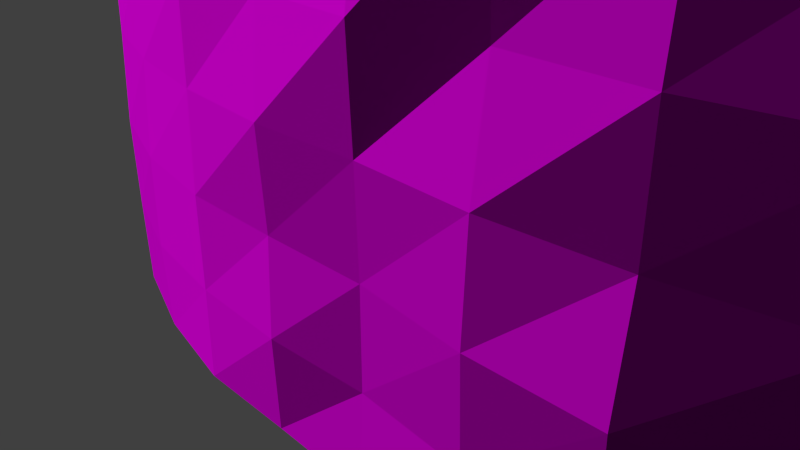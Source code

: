# Source: decoration_rock_cliff_8.blend  (saved by Blender 2.70.0; exported with 4.5.12 LTS)
import bpy
from mathutils import Matrix  # noqa: F401  (used for matrix-valued properties, if any)

bpy.ops.wm.read_factory_settings(use_empty=True)
scene = bpy.context.scene
scene.name = 'Scene'

# ---- collections
col_collection_1 = bpy.data.collections.new('Collection 1'); scene.collection.children.link(col_collection_1)

# ---- images (referenced by path relative to the original .blend; pixels are not part of the script)
import os
ASSET_DIR = os.environ.get("B2B_ASSET_DIR", "")  # directory of the original .blend (textures are referenced by path, not embedded)
HERE = os.path.dirname(os.path.abspath(__file__))  # packed textures are extracted next to this script under _unpacked/

def load_image(name, relpath, width, height, colorspace="sRGB"):
    """Load a texture the original file referenced (path relative to the .blend, or extracted next to this script)."""
    p = next((c for c in (os.path.join(HERE, relpath), os.path.join(ASSET_DIR, relpath)) if relpath and os.path.exists(c)), "")
    if p:
        img = bpy.data.images.load(p, check_existing=True)
        img.name = name
    else:  # same state as the original file: an image datablock whose file is absent (Cycles renders it pink)
        img = bpy.data.images.new(name, width, height)
        img.source = "FILE"
        img.filepath = "//" + (relpath or name)
    img.colorspace_settings.name = colorspace
    return img
img_decoration_rock_cliff_7_diffuse_jpg = load_image('decoration_rock_cliff_7_diffuse.jpg', 'Texturen/decoration_rock_cliff_7_diffuse.jpg', 1024, 1024, 'sRGB')
img_decoration_rock_cliff_7_normal_jpg = load_image('decoration_rock_cliff_7_normal.jpg', 'Texturen/decoration_rock_cliff_7_normal.jpg', 1024, 1024, 'sRGB')

# ---- materials (node trees are filled in below, after node groups)
mat_decoration_rock_cliff_8 = bpy.data.materials.new('decoration_rock_cliff_8')
mat_decoration_rock_cliff_8.alpha_threshold = 0.0
mat_decoration_rock_cliff_8.roughness = 0.5
mat_decoration_rock_cliff_8.line_color = (0.0, 0.0, 0.0, 1.0)

# ---- material node trees
mat_decoration_rock_cliff_8.use_nodes = True; mat_decoration_rock_cliff_8.node_tree.nodes.clear()
_N = mat_decoration_rock_cliff_8.node_tree.nodes; _L = mat_decoration_rock_cliff_8.node_tree.links
n0 = _N.new('ShaderNodeOutputMaterial'); n0.name = 'Material Output'; n0.location = (300, 300)
n1 = _N.new('ShaderNodeBsdfDiffuse'); n1.name = 'Diffuse BSDF'; n1.location = (10, 300)
n2 = _N.new('ShaderNodeTexImage'); n2.name = 'Image Texture'; n2.location = (-479, 315)
n2.width = 140
n2.image = img_decoration_rock_cliff_7_diffuse_jpg
n3 = _N.new('ShaderNodeNormalMap'); n3.name = 'Normal Map'; n3.location = (-249, 91)
n4 = _N.new('ShaderNodeTexCoord'); n4.name = 'Texture Coordinate'; n4.location = (-701, 314)
n5 = _N.new('ShaderNodeTexImage'); n5.name = 'Image Texture.001'; n5.location = (-465, 77)
n5.width = 140
n5.image = img_decoration_rock_cliff_7_normal_jpg
_L.new(n1.outputs[0], n0.inputs[0])
_L.new(n4.outputs[2], n2.inputs[0])
_L.new(n4.outputs[2], n5.inputs[0])
_L.new(n2.outputs[0], n1.inputs[0])
_L.new(n5.outputs[0], n3.inputs[1])
_L.new(n3.outputs[0], n1.inputs[2])
n0.is_active_output = True

# ---- world
world_world = bpy.data.worlds.new('World'); scene.world = world_world
world_world.color = (0.05088, 0.05088, 0.05088)
world_world.use_sun_shadow = False
world_world.sun_shadow_jitter_overblur = 0.0
world_world.cycles.sampling_method = 'MANUAL'
world_world.cycles.sample_map_resolution = 256

# ---- cameras
cam_camera = bpy.data.cameras.new('Camera')
cam_camera.clip_end = 100.0
cam_camera.lens = 35.0
cam_camera.sensor_width = 32.0
cam_camera.sensor_height = 18.0
cam_camera.ortho_scale = 7.314
cam_camera.dof.focus_distance = 0.0

# ---- meshes
me_plane = bpy.data.meshes.new('Plane')
me_plane.from_pydata([(-0.6478, -0.9649, -0.2371), (0.6503, -0.9649, -0.2606), (-0.6478, 2.554, -0.7169), (0.6503, 2.554, -0.5518), (-0.6478, 0.7947, -0.3138), (0.001212, -0.9649, 0.1485), (0.6503, 0.7947, -0.3594), (0.001212, 2.554, -0.3403), (0.001212, 0.7947, 0.1317), (-0.6478, -0.08512, -0.2409), (0.3257, -0.9649, 0.1657), (0.6503, 1.674, -0.4168), (-0.3233, 2.554, -0.4736), (-0.6478, 1.674, -0.4873), (-0.3233, -0.9649, 0.1432), (0.6503, -0.08512, -0.3054), (0.3257, 2.554, -0.3533), (0.001212, 1.674, -0.01207), (0.001212, -0.08512, 0.1011), (-0.3233, 0.7947, 0.05985), (0.3257, 0.7947, 0.0902), (0.3257, 1.674, -0.03031), (-0.3233, 1.674, -0.08569), (-0.3233, -0.08512, 0.1149), (0.3257, -0.08512, 0.165), (-0.6478, -0.525, -0.2352), (0.488, -0.9649, 0.0163), (0.6503, 2.114, -0.4975), (-0.4856, 2.554, -0.5808), (-0.6478, 2.114, -0.6489), (-0.4856, -0.9649, 0.006193), (0.6503, -0.525, -0.2641), (0.488, 2.554, -0.4918), (0.001212, 2.114, -0.1798), (0.001212, -0.525, 0.1099), (-0.4856, 0.7947, -0.1087), (0.1635, 0.7947, 0.0499), (-0.6478, 0.3548, -0.2836), (0.1635, -0.9649, 0.1543), (0.6503, 1.235, -0.3793), (-0.161, 2.554, -0.4027), (-0.6478, 1.235, -0.3557), (-0.161, -0.9649, 0.1415), (0.6503, 0.3548, -0.3047), (0.1635, 2.554, -0.3484), (0.001212, 1.235, 0.03078), (0.001212, 0.3548, 0.112), (-0.161, 0.7947, 0.07003), (0.488, 0.7947, -0.005411), (0.3257, 2.114, -0.2022), (0.3257, 1.235, 0.03711), (0.1635, 1.674, -0.01235), (0.488, 1.674, -0.1595), (-0.3233, 2.114, -0.2427), (-0.3233, 1.235, 0.003727), (-0.4856, 1.674, -0.2768), (-0.161, 1.674, -0.06033), (-0.3233, 0.3548, 0.08421), (-0.3233, -0.525, 0.1265), (-0.4856, -0.08512, 0.002271), (-0.161, -0.08512, 0.1159), (0.3257, 0.3548, 0.09136), (0.3257, -0.525, 0.1493), (0.1635, -0.08512, 0.1766), (0.488, -0.08512, -0.01151), (0.488, 2.114, -0.2889), (-0.161, 2.114, -0.1759), (-0.161, 0.3548, 0.14), (0.488, 0.3548, -0.02722), (0.1635, 2.114, -0.1799), (0.1635, 1.235, 0.07947), (0.488, 1.235, -0.06485), (-0.4856, 2.114, -0.4346), (-0.4856, 1.235, -0.1347), (-0.161, 1.235, -0.006504), (-0.4856, 0.3548, -0.0508), (-0.4856, -0.525, 0.02108), (-0.161, -0.525, 0.1537), (0.1635, 0.3548, 0.143), (0.1635, -0.525, 0.1596), (0.488, -0.525, -0.004838), (0.7601, -0.9649, -0.5088), (0.7601, 2.554, -0.7999), (0.7601, 0.7947, -0.6076), (0.7601, 1.674, -0.6649), (0.7601, -0.08512, -0.5535), (0.7601, 2.114, -0.7456), (0.7601, -0.525, -0.5122), (0.7601, 1.235, -0.6275), (0.7601, 0.3548, -0.5528), (0.8447, -0.9649, -0.8175), (0.8017, 2.554, -1.089), (0.8301, 0.7947, -0.9097), (0.8216, 1.674, -0.9632), (0.8381, -0.08512, -0.8592), (0.8097, 2.114, -1.039), (0.8442, -0.525, -0.8206), (0.8272, 1.235, -0.9283), (0.8382, 0.3548, -0.8586), (-0.743, -0.9649, -0.5266), (-0.743, 2.554, -1.006), (-0.743, 0.7947, -0.6033), (-0.743, -0.08512, -0.5305), (-0.743, 1.674, -0.7769), (-0.743, -0.525, -0.5247), (-0.743, 2.114, -0.9384), (-0.743, 0.3548, -0.5731), (-0.743, 1.235, -0.6452), (-0.8089, -0.9649, -0.8634), (-0.8089, 2.554, -1.343), (-0.8089, 0.7947, -0.9401), (-0.8089, -0.08512, -0.8672), (-0.8089, 1.674, -1.114), (-0.8089, -0.525, -0.8615), (-0.8089, 2.114, -1.275), (-0.8089, 0.3548, -0.9099), (-0.8089, 1.235, -0.982), (0.001212, 3.029, -0.6117), (-0.3233, 3.029, -0.745), (0.3257, 3.029, -0.6246), (-0.4856, 3.029, -0.7556), (0.488, 3.029, -0.7632), (-0.161, 3.029, -0.6741), (0.1635, 3.029, -0.6198), (0.5988, 3.031, -0.807), (0.7086, 3.131, -0.9422), (0.7502, 3.131, -1.311), (-0.6077, 3.111, -0.9148), (-0.7055, 3.111, -1.147), (-0.7686, 3.111, -1.41), (0.001212, 3.723, -1.33), (-0.3233, 3.723, -1.463), (0.3257, 3.723, -1.343), (-0.4856, 3.723, -1.474), (0.488, 3.723, -1.482), (-0.161, 3.723, -1.393), (0.1635, 3.723, -1.338), (0.5988, 3.726, -1.525), (0.7086, 3.826, -1.661), (0.7502, 3.826, -1.808), (-0.5758, 3.806, -1.633), (-0.671, 3.806, -1.865), (-0.7369, 3.806, -2.316)], [], [(65, 27, 3, 32), (66, 33, 7, 40), (67, 46, 8, 47), (68, 43, 6, 48), (69, 49, 16, 44), (70, 50, 21, 51), (71, 39, 11, 52), (72, 53, 12, 28), (73, 54, 22, 55), (74, 45, 17, 56), (75, 57, 19, 35), (76, 58, 23, 59), (77, 34, 18, 60), (78, 61, 20, 36), (79, 62, 24, 63), (80, 31, 15, 64), (49, 65, 32, 16), (21, 52, 65, 49), (52, 11, 27, 65), (53, 66, 40, 12), (22, 56, 66, 53), (56, 17, 33, 66), (57, 67, 47, 19), (23, 60, 67, 57), (60, 18, 46, 67), (61, 68, 48, 20), (24, 64, 68, 61), (64, 15, 43, 68), (33, 69, 44, 7), (17, 51, 69, 33), (51, 21, 49, 69), (45, 70, 51, 17), (8, 36, 70, 45), (36, 20, 50, 70), (50, 71, 52, 21), (20, 48, 71, 50), (48, 6, 39, 71), (29, 72, 28, 2), (13, 55, 72, 29), (55, 22, 53, 72), (41, 73, 55, 13), (4, 35, 73, 41), (35, 19, 54, 73), (54, 74, 56, 22), (19, 47, 74, 54), (47, 8, 45, 74), (37, 75, 35, 4), (9, 59, 75, 37), (59, 23, 57, 75), (25, 76, 59, 9), (0, 30, 76, 25), (30, 14, 58, 76), (58, 77, 60, 23), (14, 42, 77, 58), (42, 5, 34, 77), (46, 78, 36, 8), (18, 63, 78, 46), (63, 24, 61, 78), (34, 79, 63, 18), (5, 38, 79, 34), (38, 10, 62, 79), (62, 80, 64, 24), (10, 26, 80, 62), (26, 1, 31, 80), (43, 15, 85, 89), (11, 39, 88, 84), (15, 31, 87, 85), (27, 11, 84, 86), (6, 43, 89, 83), (39, 6, 83, 88), (31, 1, 81, 87), (3, 27, 86, 82), (89, 85, 94, 98), (84, 88, 97, 93), (85, 87, 96, 94), (86, 84, 93, 95), (83, 89, 98, 92), (88, 83, 92, 97), (87, 81, 90, 96), (82, 86, 95, 91), (41, 13, 103, 107), (9, 37, 106, 102), (13, 29, 105, 103), (25, 9, 102, 104), (4, 41, 107, 101), (37, 4, 101, 106), (29, 2, 100, 105), (0, 25, 104, 99), (107, 103, 112, 116), (102, 106, 115, 111), (103, 105, 114, 112), (104, 102, 111, 113), (101, 107, 116, 110), (106, 101, 110, 115), (105, 100, 109, 114), (99, 104, 113, 108), (44, 16, 119, 123), (12, 40, 122, 118), (16, 32, 121, 119), (28, 12, 118, 120), (7, 44, 123, 117), (40, 7, 117, 122), (82, 91, 126, 125), (3, 82, 125, 124), (3, 124, 121, 32), (109, 100, 128, 129), (100, 2, 127, 128), (2, 28, 120, 127), (127, 120, 133, 140), (129, 128, 141, 142), (128, 127, 140, 141), (121, 124, 137, 134), (125, 126, 139, 138), (124, 125, 138, 137), (123, 119, 132, 136), (118, 122, 135, 131), (119, 121, 134, 132), (120, 118, 131, 133), (117, 123, 136, 130), (122, 117, 130, 135)])
_uv = me_plane.uv_layers.new(name='UVMap')
_uv.uv.foreach_set('vector', [0.7192, 0.6902, 0.8045, 0.7274, 0.791, 0.829, 0.7201, 0.8133, 0.432, 0.6639, 0.5031, 0.6664, 0.5013, 0.7807, 0.4284, 0.7907, 0.4303, 0.2343, 0.5065, 0.2329, 0.5058, 0.3381, 0.4309, 0.3436, 0.7449, 0.261, 0.8506, 0.2872, 0.8451, 0.4013, 0.7307, 0.3664, 0.5742, 0.6687, 0.6455, 0.6743, 0.6435, 0.7866, 0.5727, 0.7842, 0.579, 0.4492, 0.6503, 0.4573, 0.6461, 0.5595, 0.5759, 0.5537, 0.7256, 0.4717, 0.83, 0.5097, 0.8153, 0.6171, 0.722, 0.5792, 0.2756, 0.7027, 0.3592, 0.6725, 0.354, 0.8011, 0.2773, 0.8193, 0.2804, 0.469, 0.3597, 0.4526, 0.3612, 0.5587, 0.2775, 0.5841, 0.432, 0.4511, 0.5057, 0.4478, 0.5052, 0.5512, 0.4329, 0.5554, 0.2681, 0.2525, 0.3527, 0.2402, 0.3567, 0.3475, 0.2716, 0.3636, 0.2588, 0.02578, 0.3448, 0.01457, 0.3494, 0.1286, 0.2652, 0.1394, 0.4265, 0.009622, 0.5081, 0.01103, 0.5071, 0.1236, 0.4284, 0.1239, 0.5831, 0.2361, 0.6615, 0.2455, 0.6546, 0.3534, 0.581, 0.3471, 0.5903, 0.01312, 0.6721, 0.02063, 0.6639, 0.1328, 0.5871, 0.1265, 0.7636, 0.03493, 0.8712, 0.0572, 0.8657, 0.1744, 0.7542, 0.149, 0.6455, 0.6743, 0.7192, 0.6902, 0.7201, 0.8133, 0.6435, 0.7866, 0.6461, 0.5595, 0.722, 0.5792, 0.7192, 0.6902, 0.6455, 0.6743, 0.722, 0.5792, 0.8153, 0.6171, 0.8045, 0.7274, 0.7192, 0.6902, 0.3592, 0.6725, 0.432, 0.6639, 0.4284, 0.7907, 0.354, 0.8011, 0.3612, 0.5587, 0.4329, 0.5554, 0.432, 0.6639, 0.3592, 0.6725, 0.4329, 0.5554, 0.5052, 0.5512, 0.5031, 0.6664, 0.432, 0.6639, 0.3527, 0.2402, 0.4303, 0.2343, 0.4309, 0.3436, 0.3567, 0.3475, 0.3494, 0.1286, 0.4284, 0.1239, 0.4303, 0.2343, 0.3527, 0.2402, 0.4284, 0.1239, 0.5071, 0.1236, 0.5065, 0.2329, 0.4303, 0.2343, 0.6615, 0.2455, 0.7449, 0.261, 0.7307, 0.3664, 0.6546, 0.3534, 0.6639, 0.1328, 0.7542, 0.149, 0.7449, 0.261, 0.6615, 0.2455, 0.7542, 0.149, 0.8657, 0.1744, 0.8506, 0.2872, 0.7449, 0.261, 0.5031, 0.6664, 0.5742, 0.6687, 0.5727, 0.7842, 0.5013, 0.7807, 0.5052, 0.5512, 0.5759, 0.5537, 0.5742, 0.6687, 0.5031, 0.6664, 0.5759, 0.5537, 0.6461, 0.5595, 0.6455, 0.6743, 0.5742, 0.6687, 0.5057, 0.4478, 0.579, 0.4492, 0.5759, 0.5537, 0.5052, 0.5512, 0.5058, 0.3381, 0.581, 0.3471, 0.579, 0.4492, 0.5057, 0.4478, 0.581, 0.3471, 0.6546, 0.3534, 0.6503, 0.4573, 0.579, 0.4492, 0.6503, 0.4573, 0.7256, 0.4717, 0.722, 0.5792, 0.6461, 0.5595, 0.6546, 0.3534, 0.7307, 0.3664, 0.7256, 0.4717, 0.6503, 0.4573, 0.7307, 0.3664, 0.8451, 0.4013, 0.83, 0.5097, 0.7256, 0.4717, 0.1853, 0.7373, 0.2756, 0.7027, 0.2773, 0.8193, 0.199, 0.8449, 0.1884, 0.6131, 0.2775, 0.5841, 0.2756, 0.7027, 0.1853, 0.7373, 0.2775, 0.5841, 0.3612, 0.5587, 0.3592, 0.6725, 0.2756, 0.7027, 0.1904, 0.496, 0.2804, 0.469, 0.2775, 0.5841, 0.1884, 0.6131, 0.1802, 0.3871, 0.2716, 0.3636, 0.2804, 0.469, 0.1904, 0.496, 0.2716, 0.3636, 0.3567, 0.3475, 0.3597, 0.4526, 0.2804, 0.469, 0.3597, 0.4526, 0.432, 0.4511, 0.4329, 0.5554, 0.3612, 0.5587, 0.3567, 0.3475, 0.4309, 0.3436, 0.432, 0.4511, 0.3597, 0.4526, 0.4309, 0.3436, 0.5058, 0.3381, 0.5057, 0.4478, 0.432, 0.4511, 0.1699, 0.2757, 0.2681, 0.2525, 0.2716, 0.3636, 0.1802, 0.3871, 0.1637, 0.161, 0.2652, 0.1394, 0.2681, 0.2525, 0.1699, 0.2757, 0.2652, 0.1394, 0.3494, 0.1286, 0.3527, 0.2402, 0.2681, 0.2525, 0.1519, 0.04601, 0.2588, 0.02578, 0.2652, 0.1394, 0.1637, 0.161, 0.139, -0.07195, 0.2477, -0.09214, 0.2588, 0.02578, 0.1519, 0.04601, 0.2477, -0.09214, 0.3407, -0.1037, 0.3448, 0.01457, 0.2588, 0.02578, 0.3448, 0.01457, 0.4265, 0.009622, 0.4284, 0.1239, 0.3494, 0.1286, 0.3407, -0.1037, 0.4252, -0.1075, 0.4265, 0.009622, 0.3448, 0.01457, 0.4252, -0.1075, 0.5095, -0.1075, 0.5081, 0.01103, 0.4265, 0.009622, 0.5065, 0.2329, 0.5831, 0.2361, 0.581, 0.3471, 0.5058, 0.3381, 0.5071, 0.1236, 0.5871, 0.1265, 0.5831, 0.2361, 0.5065, 0.2329, 0.5871, 0.1265, 0.6639, 0.1328, 0.6615, 0.2455, 0.5831, 0.2361, 0.5081, 0.01103, 0.5903, 0.01312, 0.5871, 0.1265, 0.5071, 0.1236, 0.5095, -0.1075, 0.5939, -0.104, 0.5903, 0.01312, 0.5081, 0.01103, 0.5939, -0.104, 0.6779, -0.09677, 0.6721, 0.02063, 0.5903, 0.01312, 0.6721, 0.02063, 0.7636, 0.03493, 0.7542, 0.149, 0.6639, 0.1328, 0.6779, -0.09677, 0.7708, -0.08287, 0.7636, 0.03493, 0.6721, 0.02063, 0.7708, -0.08287, 0.8836, -0.05975, 0.8712, 0.0572, 0.7636, 0.03493, 0.8506, 0.2872, 0.8657, 0.1744, 0.9519, 0.1977, 0.9349, 0.312, 0.8153, 0.6171, 0.83, 0.5097, 0.9107, 0.5422, 0.8937, 0.6539, 0.8657, 0.1744, 0.8712, 0.0572, 0.9582, 0.07883, 0.9519, 0.1977, 0.8045, 0.7274, 0.8153, 0.6171, 0.8937, 0.6539, 0.8816, 0.7686, 0.8451, 0.4013, 0.8506, 0.2872, 0.9349, 0.312, 0.9281, 0.4295, 0.83, 0.5097, 0.8451, 0.4013, 0.9281, 0.4295, 0.9107, 0.5422, 0.8712, 0.0572, 0.8836, -0.05975, 0.9722, -0.03861, 0.9582, 0.07883, 0.791, 0.829, 0.8045, 0.7274, 0.8816, 0.7686, 0.8592, 0.8753, 0.9349, 0.312, 0.9519, 0.1977, 1.044, 0.2249, 1.026, 0.3419, 0.8937, 0.6539, 0.9107, 0.5422, 0.9956, 0.5807, 0.9748, 0.6981, 0.9519, 0.1977, 0.9582, 0.07883, 1.053, 0.1048, 1.044, 0.2249, 0.8816, 0.7686, 0.8937, 0.6539, 0.9748, 0.6981, 0.9568, 0.8199, 0.9281, 0.4295, 0.9349, 0.312, 1.026, 0.3419, 1.016, 0.4635, 0.9107, 0.5422, 0.9281, 0.4295, 1.016, 0.4635, 0.9956, 0.5807, 0.9582, 0.07883, 0.9722, -0.03861, 1.068, -0.01337, 1.053, 0.1048, 0.8592, 0.8753, 0.8816, 0.7686, 0.9568, 0.8199, 0.9264, 0.9345, 0.1904, 0.496, 0.1884, 0.6131, 0.1056, 0.6561, 0.1073, 0.5323, 0.1637, 0.161, 0.1699, 0.2757, 0.08079, 0.3034, 0.07343, 0.1855, 0.1884, 0.6131, 0.1853, 0.7373, 0.1026, 0.7858, 0.1056, 0.6561, 0.1519, 0.04601, 0.1637, 0.161, 0.07343, 0.1855, 0.05927, 0.06843, 0.1802, 0.3871, 0.1904, 0.496, 0.1073, 0.5323, 0.09373, 0.4186, 0.1699, 0.2757, 0.1802, 0.3871, 0.09373, 0.4186, 0.08079, 0.3034, 0.1853, 0.7373, 0.199, 0.8449, 0.1235, 0.8975, 0.1026, 0.7858, 0.139, -0.07195, 0.1519, 0.04601, 0.05927, 0.06843, 0.04422, -0.04988, 0.1073, 0.5323, 0.1056, 0.6561, 0.01496, 0.7113, 0.01483, 0.5785, 0.07343, 0.1855, 0.08079, 0.3034, -0.01611, 0.3376, -0.02456, 0.2151, 0.1056, 0.6561, 0.1026, 0.7858, 0.01436, 0.8494, 0.01496, 0.7113, 0.05927, 0.06843, 0.07343, 0.1855, -0.02456, 0.2151, -0.03996, 0.09513, 0.09373, 0.4186, 0.1073, 0.5323, 0.01483, 0.5785, -0.001275, 0.458, 0.08079, 0.3034, 0.09373, 0.4186, -0.001275, 0.458, -0.01611, 0.3376, 0.1026, 0.7858, 0.1235, 0.8975, 0.04103, 0.9681, 0.01436, 0.8494, 0.04422, -0.04988, 0.05927, 0.06843, -0.03996, 0.09513, -0.05571, -0.02423, 0.5727, 0.7842, 0.6435, 0.7866, 0.6441, 0.928, 0.5716, 0.9273, 0.354, 0.8011, 0.4284, 0.7907, 0.4251, 0.9355, 0.3498, 0.9476, 0.6435, 0.7866, 0.7201, 0.8133, 0.7206, 0.9597, 0.6441, 0.928, 0.2773, 0.8193, 0.354, 0.8011, 0.3498, 0.9476, 0.277, 0.945, 0.5013, 0.7807, 0.5727, 0.7842, 0.5716, 0.9273, 0.499, 0.9234, 0.4284, 0.7907, 0.5013, 0.7807, 0.499, 0.9234, 0.4251, 0.9355, 0.8592, 0.8753, 0.9264, 0.9345, 0.8925, 1.108, 0.8253, 1.014, 0.791, 0.829, 0.8592, 0.8753, 0.8253, 1.014, 0.7726, 0.9679, 0.791, 0.829, 0.7726, 0.9679, 0.7206, 0.9597, 0.7201, 0.8133, 0.04103, 0.9681, 0.1235, 0.8975, 0.155, 1.038, 0.09571, 1.103, 0.1235, 0.8975, 0.199, 0.8449, 0.2173, 0.9887, 0.155, 1.038, 0.199, 0.8449, 0.2773, 0.8193, 0.277, 0.945, 0.2173, 0.9887, 0.2173, 0.9887, 0.277, 0.945, 0.2499, 1.249, 0.1972, 1.3, 0.09571, 1.103, 0.155, 1.038, 0.1292, 1.36, 0.04045, 1.487, 0.155, 1.038, 0.2173, 0.9887, 0.1972, 1.3, 0.1292, 1.36, 0.7206, 0.9597, 0.7726, 0.9679, 0.7902, 1.278, 0.7358, 1.27, 0.8253, 1.014, 0.8925, 1.108, 0.8842, 1.37, 0.851, 1.328, 0.7726, 0.9679, 0.8253, 1.014, 0.851, 1.328, 0.7902, 1.278, 0.5716, 0.9273, 0.6441, 0.928, 0.6519, 1.234, 0.5721, 1.235, 0.3498, 0.9476, 0.4251, 0.9355, 0.4116, 1.245, 0.3305, 1.258, 0.6441, 0.928, 0.7206, 0.9597, 0.7358, 1.27, 0.6519, 1.234, 0.277, 0.945, 0.3498, 0.9476, 0.3305, 1.258, 0.2499, 1.249, 0.499, 0.9234, 0.5716, 0.9273, 0.5721, 1.235, 0.4927, 1.232, 0.4251, 0.9355, 0.499, 0.9234, 0.4927, 1.232, 0.4116, 1.245])
me_plane.materials.append(mat_decoration_rock_cliff_8)
me_plane.use_remesh_preserve_volume = False
me_plane.use_remesh_preserve_attributes = False
me_plane.use_mirror_vertex_groups = False
me_plane.update()

# ---- objects
ob_plane = bpy.data.objects.new('Plane', me_plane)
ob_camera = bpy.data.objects.new('Camera', cam_camera)

# ---- transforms, parenting, visibility, modifiers, constraints
ob_plane.location = (0.0, 0.0, 0.0)
ob_plane.rotation_euler = (1.571, 0.0, 0.0)
ob_plane.scale = (12.02, 3.905, 2.635)
ob_plane.lineart.crease_threshold = 0.0
ob_camera.location = (7.481, -6.508, 5.344)
ob_camera.rotation_euler = (1.109, 0.01082, 0.8149)
ob_camera.lock_rotations_4d = False
ob_camera.empty_display_type = 'ARROWS'
ob_camera.color = (0.0, 0.0, 0.0, 0.0)
ob_camera.display_type = 'WIRE'
ob_camera.lineart.crease_threshold = 0.0

# ---- collection membership
col_collection_1.objects.link(ob_plane)
col_collection_1.objects.link(ob_camera)

# ---- scene / render settings (as saved in the file)
scene.camera = ob_camera
scene.frame_start = 1; scene.frame_end = 250; scene.frame_set(1)
scene.render.engine = 'CYCLES'
scene.render.resolution_percentage = 50
scene.render.dither_intensity = 0.0
scene.cycles.use_denoising = False
scene.cycles.samples = 10
scene.cycles.sampling_pattern = 'TABULATED_SOBOL'
scene.cycles.light_sampling_threshold = 0.0
scene.cycles.use_adaptive_sampling = False
scene.cycles.use_light_tree = False
scene.cycles.blur_glossy = 0.0
scene.cycles.volume_bounces = 1
scene.cycles.pixel_filter_type = 'GAUSSIAN'
scene.cycles.sample_clamp_indirect = 0.0
scene.view_settings.view_transform = 'Standard'
bpy.context.view_layer.update()

# ---- added for rendering (the .blend has no usable light): sun
light_auto_sun = bpy.data.lights.new('AutoSun', 'SUN')
light_auto_sun.energy = 3.0
light_auto_sun.angle = 0.0523599
ob_auto_sun = bpy.data.objects.new('AutoSun', light_auto_sun)
scene.collection.objects.link(ob_auto_sun)
ob_auto_sun.rotation_euler = (0.872665, 0.174533, 0.523599)
bpy.context.view_layer.update()

